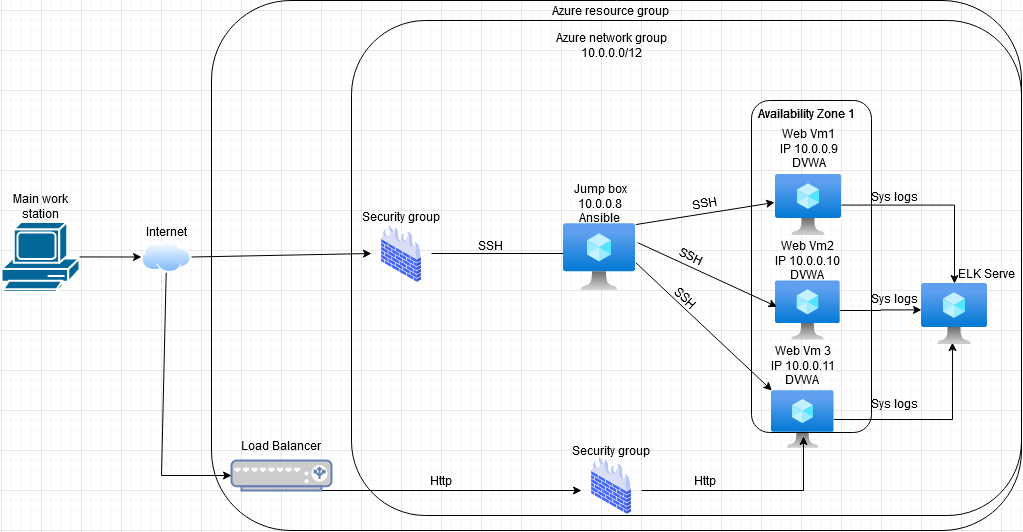

The diagram above was exported from draw.io. Its source (the exported page's mxGraphModel, read from the mxfile embedded in the PNG):
<mxGraphModel dx="2881" dy="2230" grid="1" gridSize="10" guides="1" tooltips="1" connect="1" arrows="1" fold="1" page="1" pageScale="1" pageWidth="850" pageHeight="1100" math="0" shadow="0">
  <root>
    <mxCell id="0" />
    <mxCell id="1" parent="0" />
    <mxCell id="RCdHyRRD4QaZF72tru5Y-10" style="edgeStyle=orthogonalEdgeStyle;rounded=0;orthogonalLoop=1;jettySize=auto;html=1;" parent="1" source="RCdHyRRD4QaZF72tru5Y-38" edge="1">
      <mxGeometry relative="1" as="geometry">
        <mxPoint x="82" y="-395" as="targetPoint" />
        <Array as="points">
          <mxPoint x="90" y="-397" />
          <mxPoint x="90" y="-395" />
        </Array>
      </mxGeometry>
    </mxCell>
    <mxCell id="RCdHyRRD4QaZF72tru5Y-99" value="" style="edgeStyle=none;rounded=0;orthogonalLoop=1;jettySize=auto;html=1;" parent="1" source="RCdHyRRD4QaZF72tru5Y-3" target="RCdHyRRD4QaZF72tru5Y-96" edge="1">
      <mxGeometry relative="1" as="geometry" />
    </mxCell>
    <mxCell id="RCdHyRRD4QaZF72tru5Y-3" value="" style="shape=mxgraph.cisco.computers_and_peripherals.pc;html=1;pointerEvents=1;dashed=0;fillColor=#036897;strokeColor=#ffffff;strokeWidth=2;verticalLabelPosition=bottom;verticalAlign=top;align=center;outlineConnect=0;" parent="1" vertex="1">
      <mxGeometry x="-480" y="-428.6" width="78" height="70" as="geometry" />
    </mxCell>
    <mxCell id="RCdHyRRD4QaZF72tru5Y-6" value="" style="aspect=fixed;html=1;points=[];align=center;image;fontSize=12;image=img/lib/azure2/compute/Virtual_Machine.svg;" parent="1" vertex="1">
      <mxGeometry x="82" y="-427" width="72.23" height="67" as="geometry" />
    </mxCell>
    <mxCell id="LohSvj9_kAoJj-nnAenG-16" value="" style="edgeStyle=orthogonalEdgeStyle;rounded=0;orthogonalLoop=1;jettySize=auto;html=1;" edge="1" parent="1" source="RCdHyRRD4QaZF72tru5Y-7" target="LohSvj9_kAoJj-nnAenG-23">
      <mxGeometry relative="1" as="geometry">
        <mxPoint x="473" y="-371.22" as="targetPoint" />
      </mxGeometry>
    </mxCell>
    <mxCell id="RCdHyRRD4QaZF72tru5Y-7" value="" style="aspect=fixed;html=1;points=[];align=center;image;fontSize=12;image=img/lib/azure2/compute/Virtual_Machine.svg;direction=east;" parent="1" vertex="1">
      <mxGeometry x="294" y="-475.98" width="66" height="61.22" as="geometry" />
    </mxCell>
    <mxCell id="LohSvj9_kAoJj-nnAenG-17" value="" style="edgeStyle=orthogonalEdgeStyle;rounded=0;orthogonalLoop=1;jettySize=auto;html=1;" edge="1" parent="1" source="RCdHyRRD4QaZF72tru5Y-8">
      <mxGeometry relative="1" as="geometry">
        <mxPoint x="440" y="-340.5999999999999" as="targetPoint" />
      </mxGeometry>
    </mxCell>
    <mxCell id="RCdHyRRD4QaZF72tru5Y-8" value="" style="aspect=fixed;html=1;points=[];align=center;image;fontSize=12;image=img/lib/azure2/compute/Virtual_Machine.svg;" parent="1" vertex="1">
      <mxGeometry x="294" y="-370" width="64.69" height="60" as="geometry" />
    </mxCell>
    <mxCell id="LohSvj9_kAoJj-nnAenG-18" style="edgeStyle=orthogonalEdgeStyle;rounded=0;orthogonalLoop=1;jettySize=auto;html=1;entryX=0.47;entryY=1.033;entryDx=0;entryDy=0;entryPerimeter=0;" edge="1" parent="1" source="RCdHyRRD4QaZF72tru5Y-9">
      <mxGeometry relative="1" as="geometry">
        <mxPoint x="471.02" y="-307.97974" as="targetPoint" />
      </mxGeometry>
    </mxCell>
    <mxCell id="RCdHyRRD4QaZF72tru5Y-9" value="" style="aspect=fixed;html=1;points=[];align=center;image;fontSize=12;image=img/lib/azure2/compute/Virtual_Machine.svg;" parent="1" vertex="1">
      <mxGeometry x="290" y="-260" width="62.53" height="58" as="geometry" />
    </mxCell>
    <mxCell id="RCdHyRRD4QaZF72tru5Y-12" value="SSH" style="text;html=1;strokeColor=none;fillColor=none;align=center;verticalAlign=middle;whiteSpace=wrap;rounded=0;" parent="1" vertex="1">
      <mxGeometry x="-25" y="-415" width="68" height="20" as="geometry" />
    </mxCell>
    <mxCell id="RCdHyRRD4QaZF72tru5Y-13" value="Main work station" style="text;html=1;strokeColor=none;fillColor=none;align=center;verticalAlign=middle;whiteSpace=wrap;rounded=0;" parent="1" vertex="1">
      <mxGeometry x="-481" y="-464.5" width="80" height="40" as="geometry" />
    </mxCell>
    <mxCell id="RCdHyRRD4QaZF72tru5Y-15" value="&lt;div&gt;Jump box&lt;/div&gt;&lt;div&gt;10.0.0.8&lt;/div&gt;&lt;div&gt;Ansible&lt;br&gt; &lt;/div&gt;" style="text;html=1;strokeColor=none;fillColor=none;align=center;verticalAlign=middle;whiteSpace=wrap;rounded=0;" parent="1" vertex="1">
      <mxGeometry x="84.23" y="-462" width="70" height="30" as="geometry" />
    </mxCell>
    <mxCell id="RCdHyRRD4QaZF72tru5Y-24" value="&lt;div&gt;Web Vm1&lt;/div&gt;&lt;div&gt;IP 10.0.0.9&lt;br&gt;&lt;/div&gt;&lt;div&gt;DVWA&lt;br&gt;&lt;/div&gt;" style="text;html=1;strokeColor=none;fillColor=none;align=center;verticalAlign=middle;whiteSpace=wrap;rounded=0;" parent="1" vertex="1">
      <mxGeometry x="290" y="-532" width="75.88" height="60" as="geometry" />
    </mxCell>
    <mxCell id="RCdHyRRD4QaZF72tru5Y-25" value="&lt;div&gt;Web Vm2&lt;/div&gt;&lt;div&gt;IP 10.0.0.10&lt;br&gt;&lt;/div&gt;&lt;div&gt;DVWA&lt;br&gt;&lt;/div&gt;" style="text;html=1;align=center;verticalAlign=middle;resizable=0;points=[];autosize=1;" parent="1" vertex="1">
      <mxGeometry x="286.34" y="-415" width="80" height="50" as="geometry" />
    </mxCell>
    <mxCell id="RCdHyRRD4QaZF72tru5Y-26" value="&lt;div&gt;Web Vm 3&lt;/div&gt;&lt;div&gt;IP 10.0.0.11&lt;/div&gt;&lt;div&gt;DVWA&lt;br&gt;&lt;/div&gt;" style="text;html=1;align=center;verticalAlign=middle;resizable=0;points=[];autosize=1;" parent="1" vertex="1">
      <mxGeometry x="281.25999999999993" y="-310" width="80" height="50" as="geometry" />
    </mxCell>
    <mxCell id="RCdHyRRD4QaZF72tru5Y-35" style="edgeStyle=none;rounded=0;orthogonalLoop=1;jettySize=auto;html=1;exitX=1;exitY=0.5;exitDx=0;exitDy=0;" parent="1" edge="1">
      <mxGeometry relative="1" as="geometry">
        <mxPoint x="50" y="-415" as="sourcePoint" />
        <mxPoint x="50" y="-415" as="targetPoint" />
      </mxGeometry>
    </mxCell>
    <mxCell id="RCdHyRRD4QaZF72tru5Y-38" value="" style="shape=image;html=1;verticalAlign=top;verticalLabelPosition=bottom;labelBackgroundColor=#ffffff;imageAspect=0;aspect=fixed;image=https://cdn2.iconfinder.com/data/icons/whcompare-isometric-web-hosting-servers/50/firewall-128.png;fillColor=none;" parent="1" vertex="1">
      <mxGeometry x="-110" y="-427" width="60" height="60" as="geometry" />
    </mxCell>
    <mxCell id="RCdHyRRD4QaZF72tru5Y-59" style="edgeStyle=none;rounded=0;orthogonalLoop=1;jettySize=auto;html=1;entryX=0.023;entryY=0.438;entryDx=0;entryDy=0;entryPerimeter=0;exitX=1.028;exitY=0.286;exitDx=0;exitDy=0;exitPerimeter=0;" parent="1" source="RCdHyRRD4QaZF72tru5Y-6" target="RCdHyRRD4QaZF72tru5Y-8" edge="1">
      <mxGeometry relative="1" as="geometry">
        <mxPoint x="166.9000000000001" y="-290.27459426557925" as="sourcePoint" />
      </mxGeometry>
    </mxCell>
    <mxCell id="RCdHyRRD4QaZF72tru5Y-60" style="edgeStyle=none;rounded=0;orthogonalLoop=1;jettySize=auto;html=1;exitX=1.001;exitY=0.585;exitDx=0;exitDy=0;exitPerimeter=0;" parent="1" source="RCdHyRRD4QaZF72tru5Y-6" target="RCdHyRRD4QaZF72tru5Y-9" edge="1">
      <mxGeometry relative="1" as="geometry">
        <mxPoint x="166.9000000000001" y="-260.6351620763494" as="sourcePoint" />
      </mxGeometry>
    </mxCell>
    <mxCell id="RCdHyRRD4QaZF72tru5Y-89" style="edgeStyle=none;rounded=0;orthogonalLoop=1;jettySize=auto;html=1;entryX=-0.013;entryY=0.456;entryDx=0;entryDy=0;entryPerimeter=0;exitX=1.001;exitY=0.016;exitDx=0;exitDy=0;exitPerimeter=0;" parent="1" source="RCdHyRRD4QaZF72tru5Y-6" target="RCdHyRRD4QaZF72tru5Y-7" edge="1">
      <mxGeometry relative="1" as="geometry">
        <mxPoint x="360" y="-580.689655172414" as="targetPoint" />
        <mxPoint x="157.11509227913075" y="-310" as="sourcePoint" />
        <Array as="points" />
      </mxGeometry>
    </mxCell>
    <mxCell id="RCdHyRRD4QaZF72tru5Y-90" value="SSH" style="text;html=1;strokeColor=none;fillColor=none;align=center;verticalAlign=middle;whiteSpace=wrap;rounded=0;rotation=-10;" parent="1" vertex="1">
      <mxGeometry x="190" y="-457" width="68" height="20" as="geometry" />
    </mxCell>
    <mxCell id="RCdHyRRD4QaZF72tru5Y-91" value="SSH" style="text;html=1;strokeColor=none;fillColor=none;align=center;verticalAlign=middle;whiteSpace=wrap;rounded=0;rotation=25;" parent="1" vertex="1">
      <mxGeometry x="179.64" y="-401.85" width="60" height="16.5" as="geometry" />
    </mxCell>
    <mxCell id="RCdHyRRD4QaZF72tru5Y-93" value="SSH" style="text;html=1;strokeColor=none;fillColor=none;align=center;verticalAlign=middle;whiteSpace=wrap;rounded=0;rotation=43;" parent="1" vertex="1">
      <mxGeometry x="170" y="-362" width="68" height="20" as="geometry" />
    </mxCell>
    <mxCell id="RCdHyRRD4QaZF72tru5Y-100" value="" style="edgeStyle=none;rounded=0;orthogonalLoop=1;jettySize=auto;html=1;entryX=0;entryY=0.5;entryDx=0;entryDy=0;exitX=1;exitY=0.5;exitDx=0;exitDy=0;" parent="1" target="RCdHyRRD4QaZF72tru5Y-38" edge="1" source="RCdHyRRD4QaZF72tru5Y-96">
      <mxGeometry relative="1" as="geometry">
        <mxPoint x="-178" y="-397" as="sourcePoint" />
        <mxPoint x="-120" y="-394" as="targetPoint" />
      </mxGeometry>
    </mxCell>
    <mxCell id="RCdHyRRD4QaZF72tru5Y-108" style="edgeStyle=none;rounded=0;orthogonalLoop=1;jettySize=auto;html=1;" parent="1" source="RCdHyRRD4QaZF72tru5Y-109" edge="1">
      <mxGeometry relative="1" as="geometry">
        <mxPoint x="100" y="-160" as="targetPoint" />
        <Array as="points">
          <mxPoint x="-200" y="-160" />
        </Array>
      </mxGeometry>
    </mxCell>
    <mxCell id="RCdHyRRD4QaZF72tru5Y-96" value="" style="aspect=fixed;perimeter=ellipsePerimeter;html=1;align=center;shadow=0;dashed=0;spacingTop=3;image;image=img/lib/active_directory/internet_cloud.svg;fillColor=none;" parent="1" vertex="1">
      <mxGeometry x="-340" y="-409.25" width="50" height="31.5" as="geometry" />
    </mxCell>
    <mxCell id="RCdHyRRD4QaZF72tru5Y-101" value="Internet" style="text;html=1;strokeColor=none;fillColor=none;align=center;verticalAlign=middle;whiteSpace=wrap;rounded=0;" parent="1" vertex="1">
      <mxGeometry x="-335" y="-429.25" width="40" height="20" as="geometry" />
    </mxCell>
    <mxCell id="RCdHyRRD4QaZF72tru5Y-102" value="Security group" style="text;html=1;strokeColor=none;fillColor=none;align=center;verticalAlign=middle;whiteSpace=wrap;rounded=0;" parent="1" vertex="1">
      <mxGeometry x="-125" y="-444.5" width="90" height="20" as="geometry" />
    </mxCell>
    <mxCell id="RCdHyRRD4QaZF72tru5Y-107" value="" style="rounded=1;whiteSpace=wrap;html=1;fillColor=none;" parent="1" vertex="1">
      <mxGeometry x="269.99999999999994" y="-550" width="120" height="332" as="geometry" />
    </mxCell>
    <mxCell id="RCdHyRRD4QaZF72tru5Y-109" value="" style="fontColor=#0066CC;verticalAlign=top;verticalLabelPosition=bottom;labelPosition=center;align=center;html=1;outlineConnect=0;fillColor=#CCCCCC;strokeColor=#6881B3;gradientColor=none;gradientDirection=north;strokeWidth=2;shape=mxgraph.networks.load_balancer;" parent="1" vertex="1">
      <mxGeometry x="-250" y="-190" width="100" height="30" as="geometry" />
    </mxCell>
    <mxCell id="RCdHyRRD4QaZF72tru5Y-110" style="edgeStyle=none;rounded=0;orthogonalLoop=1;jettySize=auto;html=1;" parent="1" source="RCdHyRRD4QaZF72tru5Y-96" target="RCdHyRRD4QaZF72tru5Y-109" edge="1">
      <mxGeometry relative="1" as="geometry">
        <mxPoint x="320" y="-160" as="targetPoint" />
        <mxPoint x="-200" y="-377.75" as="sourcePoint" />
        <Array as="points">
          <mxPoint x="-320" y="-175" />
        </Array>
      </mxGeometry>
    </mxCell>
    <mxCell id="RCdHyRRD4QaZF72tru5Y-111" value="Load Balancer " style="text;html=1;strokeColor=none;fillColor=none;align=center;verticalAlign=middle;whiteSpace=wrap;rounded=0;" parent="1" vertex="1">
      <mxGeometry x="-260" y="-215" width="120" height="20" as="geometry" />
    </mxCell>
    <mxCell id="RCdHyRRD4QaZF72tru5Y-114" style="edgeStyle=none;rounded=0;orthogonalLoop=1;jettySize=auto;html=1;" parent="1" edge="1">
      <mxGeometry relative="1" as="geometry">
        <mxPoint x="322" y="-214" as="targetPoint" />
        <mxPoint x="160" y="-160" as="sourcePoint" />
        <Array as="points">
          <mxPoint x="322" y="-160" />
          <mxPoint x="322" y="-210" />
        </Array>
      </mxGeometry>
    </mxCell>
    <mxCell id="RCdHyRRD4QaZF72tru5Y-112" value="" style="shape=image;html=1;verticalAlign=top;verticalLabelPosition=bottom;labelBackgroundColor=#ffffff;imageAspect=0;aspect=fixed;image=https://cdn2.iconfinder.com/data/icons/whcompare-isometric-web-hosting-servers/50/firewall-128.png;fillColor=none;" parent="1" vertex="1">
      <mxGeometry x="100" y="-195" width="60" height="60" as="geometry" />
    </mxCell>
    <mxCell id="RCdHyRRD4QaZF72tru5Y-113" value="Security group" style="text;html=1;strokeColor=none;fillColor=none;align=center;verticalAlign=middle;whiteSpace=wrap;rounded=0;" parent="1" vertex="1">
      <mxGeometry x="85" y="-210" width="90" height="20" as="geometry" />
    </mxCell>
    <mxCell id="RCdHyRRD4QaZF72tru5Y-115" value="Http" style="text;html=1;strokeColor=none;fillColor=none;align=center;verticalAlign=middle;whiteSpace=wrap;rounded=0;" parent="1" vertex="1">
      <mxGeometry x="-60" y="-180" width="40" height="20" as="geometry" />
    </mxCell>
    <mxCell id="RCdHyRRD4QaZF72tru5Y-117" value="Http" style="text;html=1;strokeColor=none;fillColor=none;align=center;verticalAlign=middle;whiteSpace=wrap;rounded=0;" parent="1" vertex="1">
      <mxGeometry x="204" y="-180" width="40" height="20" as="geometry" />
    </mxCell>
    <mxCell id="LohSvj9_kAoJj-nnAenG-2" value="Azure network group 10.0.0.0/12" style="text;html=1;strokeColor=none;fillColor=none;align=center;verticalAlign=middle;whiteSpace=wrap;rounded=0;" vertex="1" parent="1">
      <mxGeometry x="70" y="-630" width="120" height="50" as="geometry" />
    </mxCell>
    <mxCell id="LohSvj9_kAoJj-nnAenG-7" value="" style="rounded=1;whiteSpace=wrap;html=1;fillColor=none;" vertex="1" parent="1">
      <mxGeometry x="-270" y="-650" width="810" height="530" as="geometry" />
    </mxCell>
    <mxCell id="LohSvj9_kAoJj-nnAenG-8" value="Azure resource group" style="text;html=1;strokeColor=none;fillColor=none;align=center;verticalAlign=middle;whiteSpace=wrap;rounded=0;" vertex="1" parent="1">
      <mxGeometry x="68.12" y="-650" width="121.88" height="20" as="geometry" />
    </mxCell>
    <mxCell id="LohSvj9_kAoJj-nnAenG-10" value="Availability Zone 1" style="text;html=1;strokeColor=none;fillColor=none;align=center;verticalAlign=middle;whiteSpace=wrap;rounded=0;" vertex="1" parent="1">
      <mxGeometry x="267.59999999999997" y="-547" width="113.66" height="20" as="geometry" />
    </mxCell>
    <mxCell id="LohSvj9_kAoJj-nnAenG-11" value="Availability Zone 1" style="text;html=1;strokeColor=none;fillColor=none;align=center;verticalAlign=middle;whiteSpace=wrap;rounded=0;" vertex="1" parent="1">
      <mxGeometry x="267.59999999999997" y="-547" width="113.66" height="20" as="geometry" />
    </mxCell>
    <mxCell id="LohSvj9_kAoJj-nnAenG-19" value="Sys logs" style="text;html=1;strokeColor=none;fillColor=none;align=center;verticalAlign=middle;whiteSpace=wrap;rounded=0;" vertex="1" parent="1">
      <mxGeometry x="381.26" y="-464.5" width="65" height="20" as="geometry" />
    </mxCell>
    <mxCell id="LohSvj9_kAoJj-nnAenG-20" value="Sys logs" style="text;whiteSpace=wrap;html=1;" vertex="1" parent="1">
      <mxGeometry x="388" y="-365" width="70" height="30" as="geometry" />
    </mxCell>
    <mxCell id="LohSvj9_kAoJj-nnAenG-21" value="Sys logs" style="text;whiteSpace=wrap;html=1;" vertex="1" parent="1">
      <mxGeometry x="388" y="-260" width="70" height="30" as="geometry" />
    </mxCell>
    <mxCell id="LohSvj9_kAoJj-nnAenG-23" value="" style="aspect=fixed;html=1;points=[];align=center;image;fontSize=12;image=img/lib/azure2/compute/Virtual_Machine.svg;direction=east;" vertex="1" parent="1">
      <mxGeometry x="440" y="-367" width="66" height="61.22" as="geometry" />
    </mxCell>
    <mxCell id="LohSvj9_kAoJj-nnAenG-28" value="ELK Serve" style="text;html=1;strokeColor=none;fillColor=none;align=center;verticalAlign=middle;whiteSpace=wrap;rounded=0;" vertex="1" parent="1">
      <mxGeometry x="470" y="-387" width="70" height="20" as="geometry" />
    </mxCell>
    <mxCell id="LohSvj9_kAoJj-nnAenG-32" value="" style="rounded=1;whiteSpace=wrap;html=1;fillColor=none;" vertex="1" parent="1">
      <mxGeometry x="-130" y="-630" width="670" height="495" as="geometry" />
    </mxCell>
  </root>
</mxGraphModel>